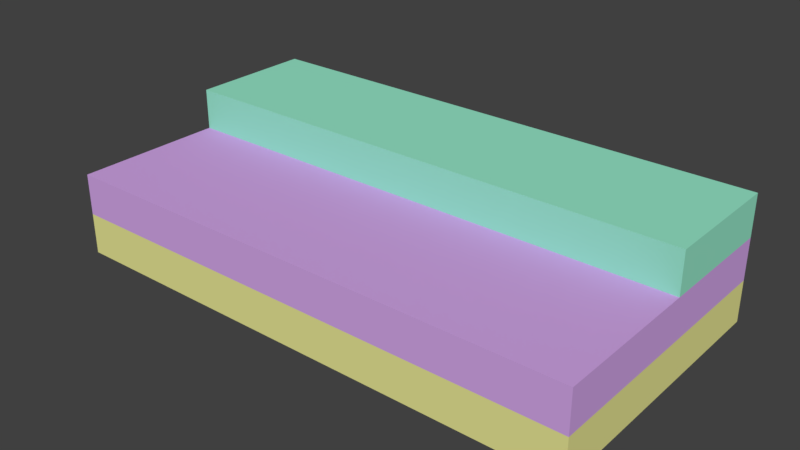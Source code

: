 # Source: BUA_Edificio.blend  (saved by Blender 2.79.0; exported with 4.5.12 LTS)
import bpy
from mathutils import Matrix  # noqa: F401  (used for matrix-valued properties, if any)

bpy.ops.wm.read_factory_settings(use_empty=True)
scene = bpy.context.scene
scene.name = 'Scene'

# ---- collections
col_collection_1 = bpy.data.collections.new('Collection 1'); scene.collection.children.link(col_collection_1)

# ---- materials (node trees are filled in below, after node groups)
mat_p2 = bpy.data.materials.new('P2')
mat_p2.alpha_threshold = 0.0
mat_p2.use_transparent_shadow = False
mat_p2.diffuse_color = (0.3094, 0.8, 0.5835, 1.0)
mat_p2.roughness = 0.5
mat_p1 = bpy.data.materials.new('P1')
mat_p1.alpha_threshold = 0.0
mat_p1.use_transparent_shadow = False
mat_p1.diffuse_color = (0.6446, 0.3775, 0.8, 1.0)
mat_p1.roughness = 0.5
mat_pb = bpy.data.materials.new('PB')
mat_pb.alpha_threshold = 0.0
mat_pb.use_transparent_shadow = False
mat_pb.diffuse_color = (0.8, 0.7857, 0.2968, 1.0)
mat_pb.roughness = 0.5

# ---- material node trees

# ---- world
world_world = bpy.data.worlds.new('World'); scene.world = world_world
world_world.color = (0.05088, 0.05088, 0.05088)
world_world.use_sun_shadow = False
world_world.sun_shadow_jitter_overblur = 0.0
world_world.cycles.sampling_method = 'MANUAL'

# ---- meshes
me_cube_002 = bpy.data.meshes.new('Cube.002')
me_cube_002.from_pydata([(-1.0, -1.0, 0.0), (-1.0, 0.6567, 0.0), (-1.0, 1.0, 2.0), (1.0, -1.0, 0.0), (1.0, 1.0, 0.0), (1.0, 1.0, 2.0), (-1.0, -1.0, 1.333), (-1.0, 1.0, 1.333), (1.0, 1.0, 1.333), (1.0, -1.0, 1.333), (-1.0, 0.08732, 2.0), (1.0, 0.08732, 2.0), (1.0, 0.08732, 1.333), (-1.0, 0.08732, 1.333), (-1.0, -1.0, 0.6667), (-1.0, 0.6567, 0.6642), (-1.0, 1.0, 0.6767), (1.0, 1.0, 0.6667), (1.0, -1.0, 0.6667)], [], [(13, 10, 2, 7), (7, 2, 5, 8), (6, 9, 12, 13), (18, 9, 6, 14), (1, 15, 17, 4), (16, 7, 8, 17), (3, 18, 14, 0), (4, 17, 18, 3), (17, 8, 12, 9, 18), (5, 2, 10, 11), (8, 5, 11, 12), (12, 11, 10, 13), (14, 6, 13, 7, 16, 15), (16, 17, 15), (0, 14, 15, 1)])
me_cube_002.polygons.foreach_set('material_index', [0, 0, 1, 1, 2, 1, 2, 2, 1, 0, 0, 0, 1, 1, 2])
me_cube_002.materials.append(mat_p2)
me_cube_002.materials.append(mat_p1)
me_cube_002.materials.append(mat_pb)
me_cube_002.use_remesh_preserve_volume = False
me_cube_002.use_remesh_preserve_attributes = False
me_cube_002.use_mirror_vertex_groups = False
me_cube_002.update()

# ---- objects
ob_cube = bpy.data.objects.new('Cube', me_cube_002)

# ---- transforms, parenting, visibility, modifiers, constraints
ob_cube.location = (-1.421e-14, 0.0, 0.0)
ob_cube.scale = (64.3, 33.65, 15.0)
ob_cube.lineart.crease_threshold = 0.0

# ---- collection membership
col_collection_1.objects.link(ob_cube)

# ---- scene / render settings (as saved in the file)
scene.frame_start = 1; scene.frame_end = 250; scene.frame_set(79)
scene.render.engine = 'BLENDER_EEVEE_NEXT'
scene.render.resolution_percentage = 50
scene.render.dither_intensity = 0.0
scene.cycles.use_denoising = False
scene.cycles.samples = 128
scene.cycles.sampling_pattern = 'TABULATED_SOBOL'
scene.cycles.use_adaptive_sampling = False
scene.cycles.use_light_tree = False
scene.cycles.blur_glossy = 0.0
scene.cycles.sample_clamp_indirect = 0.0
scene.view_settings.view_transform = 'Standard'
bpy.context.view_layer.update()

# ---- added for rendering (the .blend has no active camera and no usable light): camera, sun
cam_auto = bpy.data.cameras.new('AutoCamera')
cam_auto.lens = 50.0
cam_auto.sensor_width = 36.0
cam_auto.clip_end = 2406.69
ob_auto_camera = bpy.data.objects.new('AutoCamera', cam_auto)
scene.collection.objects.link(ob_auto_camera)
ob_auto_camera.location = (137.134, -164.561, 124.707)
ob_auto_camera.rotation_euler = (1.09748, -7.21219e-08, 0.694738)
scene.camera = ob_auto_camera
light_auto_sun = bpy.data.lights.new('AutoSun', 'SUN')
light_auto_sun.energy = 3.0
light_auto_sun.angle = 0.0523599
ob_auto_sun = bpy.data.objects.new('AutoSun', light_auto_sun)
scene.collection.objects.link(ob_auto_sun)
ob_auto_sun.rotation_euler = (0.872665, 0.174533, 0.523599)
bpy.context.view_layer.update()
